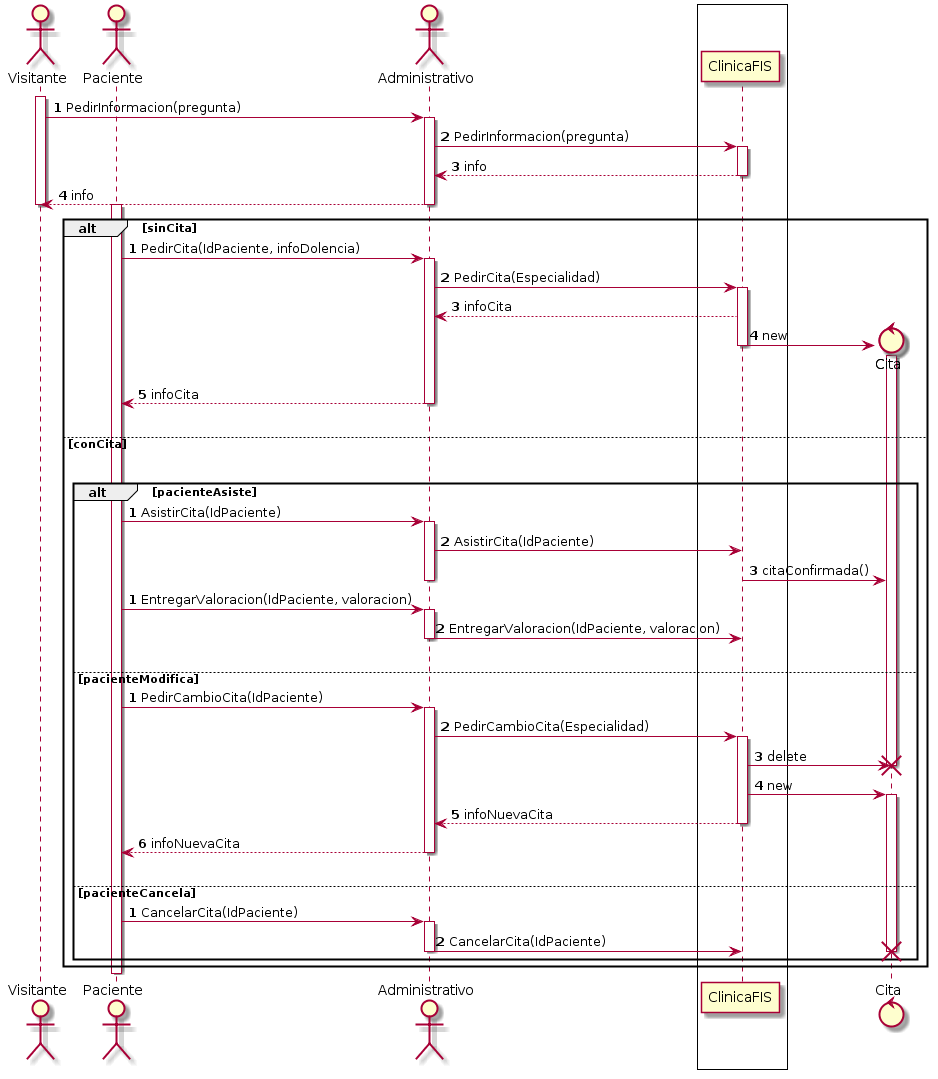

The diagram above was rendered by PlantUML. Its source (embedded in the PNG):
@startuml
skinparam SequenceBoxBackgroundColor white
skinparam SequenceBoxBorderColor black

actor Visitante as V
actor Paciente as P
actor Administrativo as A

box
 participant ClinicaFIS
end box

autonumber 1
activate V
V-> A: PedirInformacion(pregunta)
activate A
A->ClinicaFIS: PedirInformacion(pregunta)
activate ClinicaFIS
ClinicaFIS-->A: info
deactivate ClinicaFIS
A--> V: info
deactivate A
autonumber stop
deactivate V



alt #transparent sinCita
 autonumber 1
 activate P
 P-> A: PedirCita(IdPaciente, infoDolencia)
 activate A
 A-> ClinicaFIS: PedirCita(Especialidad)
 Activate ClinicaFIS
 ClinicaFIS-->A: infoCita
 create control Cita
 ClinicaFIS -> Cita: new
 activate Cita
 deactivate ClinicaFIS
 A-->P: infoCita
 deactivate A
 autonumber stop


 |||

else conCita
 |||
 alt #transparent pacienteAsiste

 autonumber 1
 P->A: AsistirCita(IdPaciente)
 activate A
 A->ClinicaFIS: AsistirCita(IdPaciente)
 ClinicaFIS -> Cita: citaConfirmada()
 deactivate A
 autonumber stop

autonumber 1
 P->A: EntregarValoracion(IdPaciente, valoracion)
 activate A
 A->ClinicaFIS: EntregarValoracion(IdPaciente, valoracion)
 deactivate A
 autonumber stop

 |||
 else pacienteModifica

 autonumber 1
  P->A: PedirCambioCita(IdPaciente)
  activate A
  A->ClinicaFIS: PedirCambioCita(Especialidad)
  activate ClinicaFIS
  ClinicaFIS -> Cita: delete
  destroy Cita
  create control Cita
  ClinicaFIS -> Cita: new
  activate Cita
  ClinicaFIS-->A: infoNuevaCita
  deactivate ClinicaFIS
  A-->P: infoNuevaCita
  deactivate A
 autonumber stop
 |||

 else pacienteCancela
  autonumber 1
  P->A: CancelarCita(IdPaciente)
  activate A
  A->ClinicaFIS: CancelarCita(IdPaciente)
  destroy Cita
  deactivate A
 end

end

deactivate P
@enduml